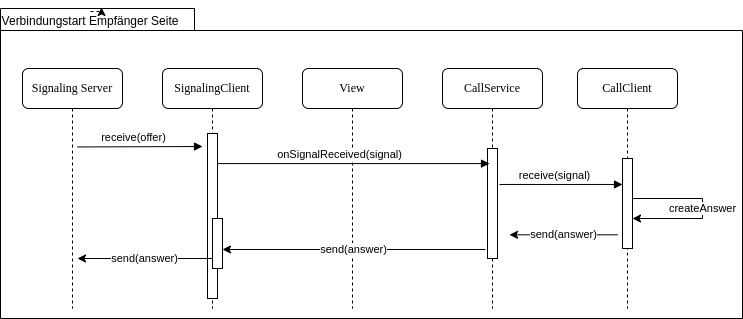

The diagram above was exported from draw.io. Its source (the exported page's mxGraphModel, read from the mxfile embedded in the PNG):
<mxGraphModel dx="1364" dy="905" grid="1" gridSize="10" guides="1" tooltips="1" connect="1" arrows="1" fold="1" page="1" pageScale="1" pageWidth="1100" pageHeight="850" background="none" math="0" shadow="0">
  <root>
    <mxCell id="0" />
    <mxCell id="1" parent="0" />
    <mxCell id="ey2TGT0NsNcT5iwopQjY-1" value="" style="shape=folder;fontStyle=1;spacingTop=10;tabWidth=194;tabHeight=22;tabPosition=left;html=1;rounded=0;shadow=0;comic=0;labelBackgroundColor=none;strokeWidth=1;fillColor=none;fontFamily=Verdana;fontSize=10;align=center;" parent="1" vertex="1">
      <mxGeometry x="78" y="20" width="742" height="310" as="geometry" />
    </mxCell>
    <mxCell id="7baba1c4bc27f4b0-2" value="SignalingClient" style="shape=umlLifeline;perimeter=lifelinePerimeter;whiteSpace=wrap;html=1;container=1;collapsible=0;recursiveResize=0;outlineConnect=0;rounded=1;shadow=0;comic=0;labelBackgroundColor=none;strokeWidth=1;fontFamily=Verdana;fontSize=12;align=center;" parent="1" vertex="1">
      <mxGeometry x="240" y="80" width="100" height="240" as="geometry" />
    </mxCell>
    <mxCell id="7baba1c4bc27f4b0-19" value="" style="html=1;points=[];perimeter=orthogonalPerimeter;rounded=0;shadow=0;comic=0;labelBackgroundColor=none;strokeWidth=1;fontFamily=Verdana;fontSize=12;align=center;" parent="7baba1c4bc27f4b0-2" vertex="1">
      <mxGeometry x="45" y="65" width="10" height="165" as="geometry" />
    </mxCell>
    <mxCell id="zDs0RLyhE4NNwDuETuvq-6" value="receive(offer)" style="html=1;verticalAlign=bottom;endArrow=block;exitX=1.034;exitY=0.016;exitDx=0;exitDy=0;exitPerimeter=0;" parent="7baba1c4bc27f4b0-2" edge="1">
      <mxGeometry x="-0.1027" width="80" relative="1" as="geometry">
        <mxPoint x="-85.00000000000009" y="78.45600000000013" as="sourcePoint" />
        <mxPoint x="40" y="78" as="targetPoint" />
        <mxPoint as="offset" />
      </mxGeometry>
    </mxCell>
    <mxCell id="L1aRqY4x_1bExmZ_l103-22" value="send(answer)" style="endArrow=classic;html=1;rounded=0;" edge="1" parent="7baba1c4bc27f4b0-2">
      <mxGeometry width="50" height="50" relative="1" as="geometry">
        <mxPoint x="50" y="190" as="sourcePoint" />
        <mxPoint x="-85" y="190" as="targetPoint" />
      </mxGeometry>
    </mxCell>
    <mxCell id="L1aRqY4x_1bExmZ_l103-24" value="" style="html=1;points=[];perimeter=orthogonalPerimeter;rounded=0;shadow=0;comic=0;labelBackgroundColor=none;strokeWidth=1;fontFamily=Verdana;fontSize=12;align=center;" vertex="1" parent="7baba1c4bc27f4b0-2">
      <mxGeometry x="50" y="150" width="10" height="50" as="geometry" />
    </mxCell>
    <mxCell id="7baba1c4bc27f4b0-4" value="CallClient" style="shape=umlLifeline;perimeter=lifelinePerimeter;whiteSpace=wrap;html=1;container=1;collapsible=0;recursiveResize=0;outlineConnect=0;rounded=1;shadow=0;comic=0;labelBackgroundColor=none;strokeWidth=1;fontFamily=Verdana;fontSize=12;align=center;" parent="1" vertex="1">
      <mxGeometry x="655" y="80" width="100" height="240" as="geometry" />
    </mxCell>
    <mxCell id="L1aRqY4x_1bExmZ_l103-6" value="" style="html=1;points=[];perimeter=orthogonalPerimeter;rounded=0;shadow=0;comic=0;labelBackgroundColor=none;strokeWidth=1;fontFamily=Verdana;fontSize=12;align=center;" vertex="1" parent="7baba1c4bc27f4b0-4">
      <mxGeometry x="45" y="90" width="10" height="90" as="geometry" />
    </mxCell>
    <mxCell id="L1aRqY4x_1bExmZ_l103-11" value="send(answer)" style="endArrow=classic;html=1;rounded=0;entryX=1.2;entryY=0.639;entryDx=0;entryDy=0;entryPerimeter=0;" edge="1" parent="7baba1c4bc27f4b0-4">
      <mxGeometry width="50" height="50" relative="1" as="geometry">
        <mxPoint x="40" y="166.30999999999995" as="sourcePoint" />
        <mxPoint x="-68" y="166.30999999999995" as="targetPoint" />
      </mxGeometry>
    </mxCell>
    <mxCell id="7baba1c4bc27f4b0-5" value="View" style="shape=umlLifeline;perimeter=lifelinePerimeter;whiteSpace=wrap;html=1;container=1;collapsible=0;recursiveResize=0;outlineConnect=0;rounded=1;shadow=0;comic=0;labelBackgroundColor=none;strokeWidth=1;fontFamily=Verdana;fontSize=12;align=center;" parent="1" vertex="1">
      <mxGeometry x="380" y="80" width="100" height="240" as="geometry" />
    </mxCell>
    <mxCell id="ey2TGT0NsNcT5iwopQjY-2" value="Verbindungstart Empfänger Seite" style="text;html=1;strokeColor=none;fillColor=none;align=center;verticalAlign=middle;whiteSpace=wrap;rounded=0;" parent="1" vertex="1">
      <mxGeometry x="78" y="23" width="180" height="20" as="geometry" />
    </mxCell>
    <mxCell id="RjjGbpUt3bZDsuEBXlqn-1" value="CallService" style="shape=umlLifeline;perimeter=lifelinePerimeter;whiteSpace=wrap;html=1;container=1;collapsible=0;recursiveResize=0;outlineConnect=0;rounded=1;shadow=0;comic=0;labelBackgroundColor=none;strokeWidth=1;fontFamily=Verdana;fontSize=12;align=center;" parent="1" vertex="1">
      <mxGeometry x="520" y="80" width="100" height="240" as="geometry" />
    </mxCell>
    <mxCell id="L1aRqY4x_1bExmZ_l103-1" value="" style="html=1;points=[];perimeter=orthogonalPerimeter;rounded=0;shadow=0;comic=0;labelBackgroundColor=none;strokeWidth=1;fontFamily=Verdana;fontSize=12;align=center;" vertex="1" parent="RjjGbpUt3bZDsuEBXlqn-1">
      <mxGeometry x="45" y="80" width="10" height="110" as="geometry" />
    </mxCell>
    <mxCell id="L1aRqY4x_1bExmZ_l103-3" value="Signaling Server" style="shape=umlLifeline;perimeter=lifelinePerimeter;whiteSpace=wrap;html=1;container=1;collapsible=0;recursiveResize=0;outlineConnect=0;rounded=1;shadow=0;comic=0;labelBackgroundColor=none;strokeWidth=1;fontFamily=Verdana;fontSize=12;align=center;" vertex="1" parent="1">
      <mxGeometry x="100" y="80" width="100" height="240" as="geometry" />
    </mxCell>
    <mxCell id="L1aRqY4x_1bExmZ_l103-10" value="createAnswer" style="endArrow=classic;html=1;rounded=0;" edge="1" parent="1">
      <mxGeometry width="50" height="50" relative="1" as="geometry">
        <mxPoint x="710" y="210" as="sourcePoint" />
        <mxPoint x="710" y="230" as="targetPoint" />
        <Array as="points">
          <mxPoint x="780" y="210" />
          <mxPoint x="780" y="230" />
        </Array>
      </mxGeometry>
    </mxCell>
    <mxCell id="L1aRqY4x_1bExmZ_l103-2" value="onSignalReceived(signal)" style="html=1;verticalAlign=bottom;endArrow=block;entryX=0.2;entryY=0.042;entryDx=0;entryDy=0;entryPerimeter=0;" edge="1" parent="1">
      <mxGeometry x="-0.1027" width="80" relative="1" as="geometry">
        <mxPoint x="295" y="175.07999999999993" as="sourcePoint" />
        <mxPoint x="567" y="175.07999999999993" as="targetPoint" />
        <mxPoint as="offset" />
      </mxGeometry>
    </mxCell>
    <mxCell id="L1aRqY4x_1bExmZ_l103-4" value="receive(signal)" style="html=1;verticalAlign=bottom;endArrow=block;exitX=1.2;exitY=0.327;exitDx=0;exitDy=0;exitPerimeter=0;" edge="1" parent="1" source="L1aRqY4x_1bExmZ_l103-1" target="L1aRqY4x_1bExmZ_l103-6">
      <mxGeometry x="-0.1027" width="80" relative="1" as="geometry">
        <mxPoint x="580" y="190.45600000000013" as="sourcePoint" />
        <mxPoint x="685" y="190" as="targetPoint" />
        <mxPoint as="offset" />
      </mxGeometry>
    </mxCell>
    <mxCell id="L1aRqY4x_1bExmZ_l103-32" style="edgeStyle=orthogonalEdgeStyle;rounded=0;orthogonalLoop=1;jettySize=auto;html=1;exitX=0.5;exitY=0;exitDx=0;exitDy=0;entryX=0.561;entryY=-0.2;entryDx=0;entryDy=0;entryPerimeter=0;dashed=1;" edge="1" parent="1" source="ey2TGT0NsNcT5iwopQjY-2" target="ey2TGT0NsNcT5iwopQjY-2">
      <mxGeometry relative="1" as="geometry" />
    </mxCell>
    <mxCell id="L1aRqY4x_1bExmZ_l103-27" value="send(answer)" style="endArrow=classic;html=1;rounded=0;exitX=-0.2;exitY=0.918;exitDx=0;exitDy=0;exitPerimeter=0;" edge="1" parent="1" source="L1aRqY4x_1bExmZ_l103-1" target="L1aRqY4x_1bExmZ_l103-24">
      <mxGeometry width="50" height="50" relative="1" as="geometry">
        <mxPoint x="425" y="350" as="sourcePoint" />
        <mxPoint x="300" y="350" as="targetPoint" />
      </mxGeometry>
    </mxCell>
  </root>
</mxGraphModel>